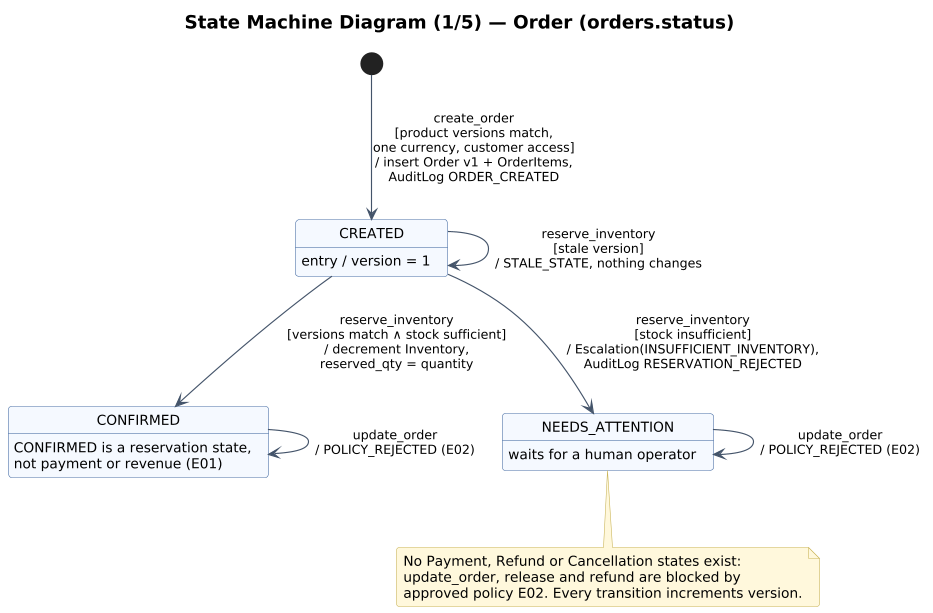

The diagram above was rendered by PlantUML. Its source (embedded in the PNG):
@startuml 18_state_order
!include _style.iuml
title State Machine Diagram (1/5) — Order (orders.status)

[*] --> CREATED : create_order\n[product versions match,\none currency, customer access]\n/ insert Order v1 + OrderItems,\nAuditLog ORDER_CREATED
CREATED --> CONFIRMED : reserve_inventory\n[versions match ∧ stock sufficient]\n/ decrement Inventory,\nreserved_qty = quantity
CREATED --> NEEDS_ATTENTION : reserve_inventory\n[stock insufficient]\n/ Escalation(INSUFFICIENT_INVENTORY),\nAuditLog RESERVATION_REJECTED
CREATED --> CREATED : reserve_inventory\n[stale version]\n/ STALE_STATE, nothing changes
CONFIRMED --> CONFIRMED : update_order\n/ POLICY_REJECTED (E02)
NEEDS_ATTENTION --> NEEDS_ATTENTION : update_order\n/ POLICY_REJECTED (E02)

state CREATED : entry / version = 1
state CONFIRMED : CONFIRMED is a reservation state,\nnot payment or revenue (E01)
state NEEDS_ATTENTION : waits for a human operator

note bottom
  No Payment, Refund or Cancellation states exist:
  update_order, release and refund are blocked by
  approved policy E02. Every transition increments version.
end note
@enduml